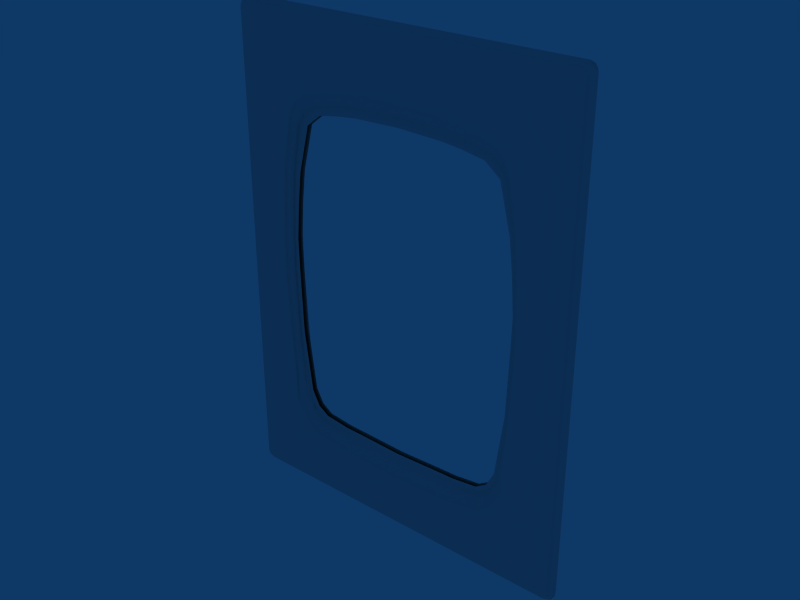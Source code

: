 # Source: Ame_V.blend  (saved by Blender 2.49.2; exported with 4.5.12 LTS)
import bpy
from mathutils import Matrix  # noqa: F401  (used for matrix-valued properties, if any)

bpy.ops.wm.read_factory_settings(use_empty=True)
scene = bpy.context.scene
scene.name = 'Scene'

# ---- collections
col_collection_1 = bpy.data.collections.new('Collection 1'); scene.collection.children.link(col_collection_1)

# ---- world
world_world = bpy.data.worlds.new('World'); scene.world = world_world
world_world.color = (0.05656, 0.2208, 0.4)
world_world.use_sun_shadow = False
world_world.sun_shadow_jitter_overblur = 0.0
world_world.cycles.sampling_method = 'MANUAL'
world_world.cycles.sample_map_resolution = 256

# ---- meshes
me_cube = bpy.data.meshes.new('Cube')
me_cube.from_pydata([(19.55, -1.077, 54.36), (19.55, 1.077, 54.36), (19.55, -1.077, 0.6787), (19.55, 1.077, 0.6787), (18.37, -1.745, 53.14), (18.37, 1.745, 53.14), (18.37, -1.745, 1.9), (18.37, 1.745, 1.9), (19.9, -0.2373, 54.76), (19.9, 0.2373, 54.76), (19.9, -0.2373, 0.2795), (19.9, 0.2373, 0.2795), (19.85, -1.12e-08, 54.71), (19.85, -1.12e-08, 0.3306), (19.74, -0.6329, 54.57), (19.74, 0.6329, 54.57), (19.74, -0.6329, 0.4702), (19.74, 0.6329, 0.4702), (18.99, -1.461, 53.79), (18.99, 1.461, 53.79), (18.99, -1.461, 1.25), (18.99, 1.461, 1.25), (18.36, -1.724, 52.81), (18.36, 1.724, 52.81), (18.36, -1.724, 2.229), (18.36, 1.724, 2.229), (20.13, -0.2373, 54.16), (20.13, 0.2373, 54.16), (20.13, -0.2373, 0.8818), (20.13, 0.2373, 0.8818), (20.01, -0.6329, 54.07), (20.01, 0.6329, 54.07), (20.01, -0.6329, 0.9677), (20.01, 0.6329, 0.9677), (18.01, -1.724, 53.15), (18.01, 1.724, 53.15), (18.01, -1.724, 1.886), (18.01, 1.724, 1.886), (19.39, -1.12e-08, 55.01), (19.39, -1.12e-08, 0.03264), (18.01, -1.724, 52.81), (18.01, 1.724, 52.81), (18.01, -1.724, 2.229), (18.01, 1.724, 2.229), (19.12, -1.056, 54.59), (19.12, 1.056, 54.59), (19.12, -1.056, 0.453), (19.12, 1.056, 0.453), (18.59, -1.44, 53.9), (18.59, 1.44, 53.9), (18.59, -1.44, 1.137), (18.59, 1.44, 1.137), (19.39, -0.2373, 55.01), (19.39, 0.2373, 55.01), (19.39, -0.2373, 0.03264), (19.39, 0.2373, 0.03264), (19.29, -0.6329, 54.86), (19.29, 0.6329, 54.86), (19.29, -0.6329, 0.1813), (19.29, 0.6329, 0.1813), (18.18, -1.735, 53.15), (18.18, 1.735, 53.15), (18.18, -1.735, 1.893), (18.18, 1.735, 1.893), (19.33, -1.067, 54.47), (19.33, 1.067, 54.47), (19.33, -1.067, 0.5675), (19.33, 1.067, 0.5675), (19.69, -0.2373, 54.89), (19.69, 0.2373, 54.89), (19.69, -0.2373, 0.1482), (19.69, 0.2373, 0.1482), (18.79, -1.451, 53.85), (18.79, 1.451, 53.85), (18.79, -1.451, 1.193), (18.79, 1.451, 1.193), (19.52, -0.6329, 54.7), (19.52, 0.6329, 54.7), (19.52, -0.6329, 0.3369), (19.52, 0.6329, 0.3369), (19.62, -1.12e-08, 54.85), (19.62, -1.12e-08, 0.1913), (19.71, -1.068, 54.19), (19.71, 1.068, 54.19), (19.71, -1.068, 0.8459), (19.71, 1.068, 0.8459), (18.36, -1.736, 52.99), (18.36, 1.736, 52.99), (18.36, -1.736, 2.046), (18.36, 1.736, 2.046), (20.04, -0.2373, 54.52), (20.04, 0.2373, 54.52), (20.04, -0.2373, 0.5215), (20.04, 0.2373, 0.5215), (19.97, -1.12e-08, 54.52), (19.97, -1.12e-08, 0.5215), (19.9, -0.6329, 54.39), (19.9, 0.6329, 54.39), (19.9, -0.6329, 0.65), (19.9, 0.6329, 0.65), (19.11, -1.452, 53.63), (19.11, 1.452, 53.63), (19.11, -1.452, 1.41), (19.11, 1.452, 1.41), (18.01, -1.724, 53.0), (18.01, 1.724, 53.0), (18.01, -1.724, 2.039), (18.01, 1.724, 2.039), (18.18, -1.73, 53.0), (18.18, 1.73, 53.0), (18.18, -1.73, 2.043), (18.18, 1.73, 2.043), (19.11, -1.44, 53.41), (19.11, 1.44, 53.41), (19.11, -1.44, 1.628), (19.11, 1.44, 1.628), (20.13, -1.12e-08, 54.16), (20.13, -1.12e-08, 0.8818), (19.83, -1.056, 53.91), (19.83, 1.056, 53.91), (19.83, -1.056, 1.132), (19.83, 1.056, 1.132), (18.18, -1.724, 52.81), (18.18, 1.724, 52.81), (18.18, -1.724, 2.229), (18.18, 1.724, 2.229), (0.0, -1.12e-08, 55.01), (0.0, -1.12e-08, 0.03264), (0.0, -1.724, 52.81), (0.0, 1.724, 52.81), (0.0, -1.724, 2.229), (0.0, 1.724, 2.229), (0.0, -1.724, 53.15), (0.0, 1.724, 53.15), (0.0, -1.724, 1.886), (0.0, 1.724, 1.886), (0.0, -1.724, 53.0), (0.0, 1.724, 53.0), (0.0, -1.724, 2.039), (0.0, 1.724, 2.039), (0.0, -1.44, 53.9), (0.0, 1.44, 53.9), (0.0, -1.44, 1.137), (0.0, 1.44, 1.137), (0.0, -0.2373, 55.01), (0.0, 0.2373, 55.01), (0.0, -0.2373, 0.03264), (0.0, 0.2373, 0.03264), (0.0, -1.056, 54.59), (0.0, 1.056, 54.59), (0.0, -1.056, 0.453), (0.0, 1.056, 0.453), (0.0, -0.6329, 54.86), (0.0, 0.6329, 54.86), (0.0, -0.6329, 0.1813), (0.0, 0.6329, 0.1813), (0.0, 1.853, 48.76), (0.0, 1.853, 6.008), (8.75, -1.12e-08, 55.01), (8.75, -1.12e-08, 0.03264), (8.75, -1.724, 52.81), (8.75, 1.724, 52.81), (8.75, -1.724, 2.229), (8.75, 1.724, 2.229), (8.75, -1.724, 53.15), (8.75, 1.724, 53.15), (8.75, -1.724, 1.886), (8.75, 1.724, 1.886), (8.75, -1.724, 53.0), (8.75, 1.724, 53.0), (8.75, -1.724, 2.039), (8.75, 1.724, 2.039), (8.75, -1.44, 53.9), (8.75, 1.44, 53.9), (8.75, -1.44, 1.137), (8.75, 1.44, 1.137), (8.75, -0.2373, 55.01), (8.75, 0.2373, 55.01), (8.75, -0.2373, 0.03264), (8.75, 0.2373, 0.03264), (8.75, -1.056, 54.59), (8.75, 1.056, 54.59), (8.75, -1.056, 0.453), (8.75, 1.056, 0.453), (8.75, -0.6329, 54.86), (8.75, 0.6329, 54.86), (8.75, -0.6329, 0.1813), (8.75, 0.6329, 0.1813), (7.328, -1.836, 48.3), (7.328, 1.836, 48.3), (7.328, 1.836, 6.409), (19.83, -1.056, 26.38), (18.18, -1.724, 26.38), (18.36, 1.724, 26.38), (20.13, -0.2373, 26.38), (20.13, 0.2373, 26.38), (20.01, 0.6329, 26.38), (18.01, -1.724, 26.38), (18.01, 1.724, 26.38), (19.11, 1.44, 41.7), (19.11, -1.44, 9.045), (19.11, 1.44, 9.045), (20.13, -1.12e-08, 41.7), (19.83, -1.056, 41.7), (18.18, -1.724, 41.7), (18.18, 1.724, 41.7), (18.36, 1.724, 41.7), (20.13, -0.2373, 41.7), (20.13, 0.2373, 41.7), (20.01, -0.6329, 41.7), (20.01, 0.6329, 41.7), (18.01, -1.724, 41.7), (15.49, -1.12e-08, 55.01), (15.49, -1.12e-08, 0.03264), (14.83, -1.724, 52.81), (14.83, 1.724, 52.81), (14.83, -1.724, 2.229), (14.83, 1.724, 2.229), (14.83, -1.724, 53.15), (14.83, 1.724, 53.15), (14.83, -1.724, 1.886), (14.83, 1.724, 1.886), (14.83, -1.724, 53.0), (14.83, 1.724, 53.0), (14.83, -1.724, 2.039), (14.83, 1.724, 2.039), (15.1, -1.44, 53.9), (15.1, 1.44, 53.9), (15.1, -1.44, 1.137), (15.1, 1.44, 1.137), (15.49, -0.2373, 55.01), (15.49, 0.2373, 55.01), (15.49, -0.2373, 0.03264), (15.49, 0.2373, 0.03264), (15.36, -1.056, 54.59), (15.36, 1.056, 54.59), (15.36, -1.056, 0.453), (15.36, 1.056, 0.453), (15.44, -0.6329, 54.86), (15.44, 0.6329, 54.86), (15.44, -0.6329, 0.1813), (15.44, 0.6329, 0.1813), (11.18, -1.843, 47.42), (11.18, 1.843, 47.42), (19.11, -1.44, 49.68), (19.11, 1.44, 49.68), (20.13, -1.12e-08, 50.06), (19.83, -1.056, 49.93), (19.83, 1.056, 49.93), (18.18, -1.724, 49.38), (18.18, 1.724, 49.38), (18.36, -1.724, 49.38), (18.36, 1.724, 49.38), (20.13, -0.2373, 50.06), (20.13, 0.2373, 50.06), (20.01, -0.6329, 50.01), (20.01, 0.6329, 50.01), (18.01, -1.724, 49.38), (18.01, 1.724, 49.38), (12.49, -1.827, 46.48), (12.49, 1.827, 46.48), (12.49, -1.827, 7.903), (12.49, 1.827, 7.903), (0.0, -1.853, 48.76), (0.0, -1.853, 6.008), (7.328, -1.836, 6.409), (14.35, -1.834, 39.17), (14.35, 1.834, 39.17), (11.24, -1.843, 6.899), (11.24, 1.843, 6.899), (13.34, -1.844, 44.91), (13.34, 1.844, 44.91), (18.18, -1.724, 9.345), (18.18, 1.724, 9.345), (18.36, -1.724, 34.48), (18.36, 1.724, 34.48), (20.13, -0.2373, 34.48), (20.13, 0.2373, 34.48), (20.13, -0.2373, 8.672), (20.13, 0.2373, 8.672), (20.01, 0.6329, 34.48), (18.01, -1.724, 34.48), (14.7, -1.82, 34.48), (14.7, 1.82, 34.48), (19.11, -1.44, 41.7), (19.83, 1.056, 41.7), (18.36, -1.724, 41.7), (18.36, -1.724, 9.345), (18.36, 1.724, 9.345), (20.01, -0.6329, 8.715), (20.01, 0.6329, 8.715), (18.01, 1.724, 41.7), (6.169, -1.12e-08, 55.01), (6.169, -1.12e-08, 0.03264), (6.169, -1.724, 52.81), (6.169, 1.724, 52.81), (6.169, -1.724, 2.229), (6.169, 1.724, 2.229), (6.169, -1.724, 53.15), (6.169, 1.724, 53.15), (6.169, -1.724, 1.886), (6.169, 1.724, 1.886), (6.169, -1.724, 53.0), (6.169, 1.724, 53.0), (6.169, -1.724, 2.039), (6.169, 1.724, 2.039), (6.169, -1.44, 53.9), (6.169, 1.44, 53.9), (6.169, -1.44, 1.137), (6.169, 1.44, 1.137), (6.169, -0.2373, 55.01), (6.169, 0.2373, 55.01), (6.169, -0.2373, 0.03264), (6.169, 0.2373, 0.03264), (6.169, -1.056, 54.59), (6.169, 1.056, 54.59), (6.169, -1.056, 0.453), (6.169, 1.056, 0.453), (6.169, -0.6329, 54.86), (6.169, 0.6329, 54.86), (6.169, -0.6329, 0.1813), (6.169, 0.6329, 0.1813), (4.811, -1.845, 48.56), (4.811, 1.845, 48.56), (4.545, -1.845, 6.206), (4.545, 1.845, 6.206), (19.11, -1.44, 34.48), (19.11, 1.44, 34.48), (20.13, -1.12e-08, 34.48), (20.13, -1.12e-08, 8.672), (19.83, -1.056, 34.48), (19.83, 1.056, 34.48), (18.18, -1.724, 34.48), (18.18, 1.724, 34.48), (20.01, -0.6329, 34.48), (18.01, 1.724, 34.48), (19.11, -1.44, 26.38), (19.11, 1.44, 26.38), (20.13, -1.12e-08, 26.38), (19.83, 1.056, 26.38), (18.18, 1.724, 26.38), (18.36, -1.724, 26.38), (20.01, -0.6329, 26.38), (14.92, -1.82, 26.38), (14.92, 1.82, 26.38), (19.83, -1.056, 8.797), (19.83, 1.056, 8.797), (18.01, -1.724, 9.345), (18.01, 1.724, 9.345), (14.15, -1.844, 10.59), (14.15, 1.844, 10.59), (18.01, -1.724, 19.38), (18.01, 1.724, 19.38), (20.01, -0.6329, 19.38), (20.01, 0.6329, 19.38), (18.36, -1.724, 19.38), (18.36, 1.724, 19.38), (18.18, -1.724, 19.38), (18.18, 1.724, 19.38), (20.13, -1.12e-08, 19.38), (19.11, -1.44, 19.38), (19.11, 1.44, 19.38), (19.83, -1.056, 19.38), (19.83, 1.056, 19.38), (14.54, -1.829, 19.38), (14.54, 1.829, 19.38), (20.13, -0.2373, 19.38), (20.13, 0.2373, 19.38), (19.11, -1.44, 30.33), (19.11, 1.44, 30.33), (20.13, -1.12e-08, 30.33), (19.83, -1.056, 30.33), (19.83, 1.056, 30.33), (18.18, -1.724, 30.33), (18.18, 1.724, 30.33), (18.36, -1.724, 30.33), (18.36, 1.724, 30.33), (20.13, -0.2373, 30.33), (20.13, 0.2373, 30.33), (20.01, -0.6329, 30.33), (20.01, 0.6329, 30.33), (18.01, -1.724, 30.33), (18.01, 1.724, 30.33), (14.88, -1.82, 30.33), (14.88, 1.82, 30.33), (16.4, -1.742, 51.07), (16.4, 1.742, 51.07), (16.4, -1.742, 3.651), (16.4, 1.742, 3.651), (0.0, -1.754, 2.734), (0.0, 1.754, 2.734), (8.776, -1.746, 51.96), (8.776, 1.746, 51.96), (8.005, -1.746, 2.927), (8.005, 1.746, 2.927), (17.53, 1.739, 26.38), (17.26, -1.745, 41.19), (13.74, -1.749, 51.53), (13.74, 1.749, 51.53), (13.74, -1.749, 3.18), (13.74, 1.749, 3.18), (16.78, -1.75, 48.34), (16.78, 1.75, 48.34), (17.43, 1.739, 34.48), (17.26, 1.745, 41.19), (5.071, -1.75, 2.829), (5.071, 1.75, 2.829), (17.43, -1.739, 34.48), (17.53, -1.739, 26.38), (16.85, -1.75, 8.534), (16.85, 1.75, 8.534), (17.34, -1.743, 19.38), (17.34, 1.743, 19.38), (17.51, -1.739, 30.33), (17.51, 1.739, 30.33), (5.247, -1.75, 52.17), (5.247, 1.75, 52.17), (0.0, -1.753, 51.9), (0.0, 1.753, 51.9), (12.27, -1.828, 45.73), (12.27, 1.828, 45.73), (11.01, -1.842, 46.64), (11.01, 1.842, 46.64), (7.304, -1.836, 47.48), (7.304, 1.836, 47.48), (12.27, -1.828, 8.665), (12.27, 1.828, 8.665), (11.06, -1.842, 7.7), (11.06, 1.842, 7.7), (14.05, -1.834, 38.71), (14.05, 1.834, 38.71), (0.0, -1.852, 6.844), (0.0, 1.852, 6.844), (4.63, -1.844, 7.034), (4.63, 1.844, 7.034), (14.39, -1.821, 34.48), (14.39, 1.821, 34.48), (14.6, 1.821, 26.38), (14.6, -1.821, 26.38), (14.56, -1.821, 30.33), (14.56, 1.821, 30.33), (13.71, -1.844, 10.81), (13.71, 1.844, 10.81), (14.23, -1.829, 19.38), (14.23, 1.829, 19.38), (7.304, -1.836, 7.229), (7.304, 1.836, 7.229), (4.886, -1.844, 47.74), (4.886, 1.844, 47.74), (0.0, -1.852, 47.93), (0.0, 1.852, 47.93), (13.08, -1.844, 44.23), (13.08, 1.844, 44.23), (10.87, -0.45, 45.18), (10.87, 0.45, 45.18), (12.03, -0.4364, 44.34), (12.03, 0.4364, 44.34), (7.464, -0.4445, 45.95), (7.464, 0.4445, 45.95), (10.78, -0.45, 9.135), (10.78, 0.45, 9.135), (12.03, -0.4364, 10.11), (12.03, 0.4364, 10.11), (13.67, -0.442, 37.88), (13.67, 0.442, 37.88), (5.002, -0.4518, 8.729), (5.002, 0.4518, 8.729), (0.0, -0.459, 8.554), (0.0, 0.459, 8.554), (13.99, -0.4301, 34.48), (13.99, 0.4301, 34.48), (14.18, -0.4301, 26.38), (14.18, 0.4301, 26.38), (14.14, -0.4301, 30.33), (14.14, 0.4301, 30.33), (12.75, -0.4513, 11.56), (12.75, 0.4513, 11.56), (13.84, -0.4381, 19.38), (13.84, 0.4381, 19.38), (7.464, -0.4445, 8.909), (7.464, 0.4445, 8.909), (5.238, -0.4518, 46.19), (5.238, 0.4518, 46.19), (0.0, -0.459, 46.36), (0.0, 0.459, 46.36), (12.78, -0.4513, 42.96), (12.78, 0.4513, 42.96), (9.893, -0.4342, 44.58), (9.893, 0.4342, 44.58), (10.72, -0.4564, 43.95), (10.72, 0.4564, 43.95), (7.321, -0.4342, 45.02), (7.321, 0.4342, 45.02), (10.23, -0.4342, 9.722), (10.23, 0.4342, 9.722), (11.49, -0.4342, 10.55), (11.49, 0.4342, 10.55), (12.91, 0.4342, 38.06), (12.91, -0.4342, 38.06), (4.948, -0.4342, 9.306), (4.948, 0.4342, 9.306), (0.0, -0.4342, 9.128), (0.0, 0.4342, 9.128), (13.34, -0.4342, 34.48), (13.34, 0.4342, 34.48), (13.57, -0.4342, 26.38), (13.57, 0.4342, 26.38), (13.66, -0.4342, 30.33), (13.66, 0.4342, 30.33), (12.38, -0.4342, 12.27), (12.38, 0.4342, 12.27), (13.32, -0.4342, 19.38), (13.32, 0.4342, 19.38), (7.321, -0.4342, 9.37), (7.321, 0.4342, 9.37), (5.176, -0.4342, 45.26), (5.176, 0.4342, 45.26), (0.0, -0.4342, 45.44), (0.0, 0.4342, 45.44), (11.62, -0.4342, 43.22), (11.62, 0.4342, 43.22), (12.03, -0.8831, 44.67), (12.03, 0.8831, 44.67), (10.84, -0.897, 45.52), (10.84, 0.897, 45.52), (7.362, -0.8914, 46.31), (7.362, 0.8914, 46.31), (10.9, -0.897, 8.915), (10.9, 0.897, 8.915), (12.03, -0.8831, 9.822), (12.03, 0.8831, 9.822), (13.7, -0.8888, 38.07), (13.7, 0.8888, 38.07), (0.0, -0.9062, 8.11), (0.0, 0.9062, 8.11), (4.848, -0.8988, 8.289), (4.848, 0.8988, 8.289), (14.03, 0.8766, 34.48), (14.03, -0.8766, 34.48), (14.22, -0.8766, 26.38), (14.22, 0.8766, 26.38), (14.19, -0.8766, 30.33), (14.19, 0.8766, 30.33), (12.94, -0.8983, 11.39), (12.94, 0.8983, 11.39), (13.88, -0.8848, 19.38), (13.88, 0.8848, 19.38), (7.362, -0.8914, 8.472), (7.362, 0.8914, 8.472), (5.089, -0.8988, 46.55), (5.089, 0.8988, 46.55), (0.0, -0.9062, 46.73), (0.0, 0.9062, 46.73), (12.79, -0.8983, 43.25), (12.79, 0.8983, 43.25)], [], [(80, 68, 8, 12), (9, 69, 80, 12), (10, 70, 81, 13), (81, 71, 11, 13), (38, 52, 68, 80), (69, 53, 38, 80), (70, 54, 39, 81), (39, 55, 71, 81), (68, 76, 14, 8), (15, 77, 69, 9), (16, 78, 70, 10), (71, 79, 17, 11), (52, 56, 76, 68), (77, 57, 53, 69), (78, 58, 54, 70), (55, 59, 79, 71), (0, 14, 76, 64), (1, 65, 77, 15), (2, 66, 78, 16), (79, 67, 3, 17), (56, 44, 64, 76), (65, 45, 57, 77), (66, 46, 58, 78), (59, 47, 67, 79), (18, 0, 64, 72), (65, 1, 19, 73), (66, 2, 20, 74), (21, 3, 67, 75), (44, 48, 72, 64), (73, 49, 45, 65), (74, 50, 46, 66), (47, 51, 75, 67), (72, 60, 4, 18), (5, 61, 73, 19), (6, 62, 74, 20), (75, 63, 7, 21), (48, 34, 60, 72), (61, 35, 49, 73), (62, 36, 50, 74), (51, 37, 63, 75), (90, 94, 12, 8), (12, 94, 91, 9), (13, 95, 92, 10), (93, 95, 13, 11), (26, 116, 94, 90), (94, 116, 27, 91), (95, 117, 28, 92), (29, 117, 95, 93), (14, 0, 82, 96), (83, 1, 15, 97), (84, 2, 16, 98), (17, 3, 85, 99), (118, 30, 96, 82), (97, 31, 119, 83), (98, 32, 120, 84), (121, 33, 99, 85), (96, 90, 8, 14), (9, 91, 97, 15), (10, 92, 98, 16), (99, 93, 11, 17), (30, 26, 90, 96), (91, 27, 31, 97), (92, 28, 32, 98), (33, 29, 93, 99), (82, 100, 112, 118), (113, 101, 83, 119), (114, 102, 84, 120), (85, 103, 115, 121), (0, 18, 100, 82), (1, 83, 101, 19), (2, 84, 102, 20), (103, 85, 3, 21), (100, 86, 22, 112), (23, 87, 101, 113), (24, 88, 102, 114), (103, 89, 25, 115), (18, 4, 86, 100), (87, 5, 19, 101), (88, 6, 20, 102), (21, 7, 89, 103), (86, 108, 122, 22), (123, 109, 87, 23), (124, 110, 88, 24), (89, 111, 125, 25), (4, 60, 108, 86), (109, 61, 5, 87), (110, 62, 6, 88), (7, 63, 111, 89), (108, 104, 40, 122), (41, 105, 109, 123), (42, 106, 110, 124), (111, 107, 43, 125), (60, 34, 104, 108), (105, 35, 61, 109), (106, 36, 62, 110), (63, 37, 107, 111), (212, 230, 52, 38), (53, 231, 212, 38), (54, 232, 213, 39), (213, 233, 55, 39), (158, 176, 230, 212), (231, 177, 158, 212), (232, 178, 159, 213), (159, 179, 233, 213), (230, 238, 56, 52), (57, 239, 231, 53), (58, 240, 232, 54), (233, 241, 59, 55), (176, 184, 238, 230), (239, 185, 177, 231), (240, 186, 178, 232), (179, 187, 241, 233), (238, 234, 44, 56), (45, 235, 239, 57), (46, 236, 240, 58), (241, 237, 47, 59), (184, 180, 234, 238), (235, 181, 185, 239), (236, 182, 186, 240), (187, 183, 237, 241), (234, 226, 48, 44), (49, 227, 235, 45), (50, 228, 236, 46), (237, 229, 51, 47), (180, 172, 226, 234), (227, 173, 181, 235), (228, 174, 182, 236), (183, 175, 229, 237), (226, 218, 34, 48), (35, 219, 227, 49), (36, 220, 228, 50), (229, 221, 37, 51), (172, 164, 218, 226), (219, 165, 173, 227), (220, 166, 174, 228), (175, 167, 221, 229), (214, 222, 168, 160), (169, 223, 215, 161), (170, 224, 216, 162), (217, 225, 171, 163), (40, 104, 222, 214), (223, 105, 41, 215), (224, 106, 42, 216), (43, 107, 225, 217), (222, 218, 164, 168), (165, 219, 223, 169), (166, 220, 224, 170), (225, 221, 167, 171), (104, 34, 218, 222), (219, 35, 105, 223), (220, 36, 106, 224), (107, 37, 221, 225), (253, 246, 116, 26), (116, 246, 254, 27), (117, 329, 278, 28), (279, 329, 117, 29), (207, 202, 246, 253), (246, 202, 208, 254), (247, 255, 30, 118), (31, 256, 248, 119), (32, 289, 345, 120), (346, 290, 33, 121), (203, 209, 255, 247), (256, 210, 285, 248), (255, 253, 26, 30), (27, 254, 256, 31), (28, 278, 289, 32), (290, 279, 29, 33), (209, 207, 253, 255), (254, 208, 210, 256), (247, 244, 284, 203), (199, 245, 248, 285), (118, 112, 244, 247), (245, 113, 119, 248), (200, 114, 120, 345), (121, 115, 201, 346), (244, 251, 286, 284), (206, 252, 245, 199), (112, 22, 251, 244), (252, 23, 113, 245), (287, 24, 114, 200), (115, 25, 288, 201), (251, 249, 204, 286), (205, 250, 252, 206), (22, 122, 249, 251), (250, 123, 23, 252), (272, 124, 24, 287), (25, 125, 273, 288), (249, 257, 211, 204), (291, 258, 250, 205), (122, 40, 257, 249), (258, 41, 123, 250), (347, 42, 124, 272), (125, 43, 348, 273), (292, 310, 176, 158), (177, 311, 292, 158), (178, 312, 293, 159), (293, 313, 179, 159), (126, 144, 310, 292), (311, 145, 126, 292), (312, 146, 127, 293), (127, 147, 313, 293), (310, 318, 184, 176), (185, 319, 311, 177), (186, 320, 312, 178), (313, 321, 187, 179), (144, 152, 318, 310), (319, 153, 145, 311), (320, 154, 146, 312), (147, 155, 321, 313), (318, 314, 180, 184), (181, 315, 319, 185), (182, 316, 320, 186), (321, 317, 183, 187), (152, 148, 314, 318), (315, 149, 153, 319), (316, 150, 154, 320), (155, 151, 317, 321), (314, 306, 172, 180), (173, 307, 315, 181), (174, 308, 316, 182), (317, 309, 175, 183), (148, 140, 306, 314), (307, 141, 149, 315), (308, 142, 150, 316), (151, 143, 309, 317), (306, 298, 164, 172), (165, 299, 307, 173), (166, 300, 308, 174), (309, 301, 167, 175), (140, 132, 298, 306), (299, 133, 141, 307), (300, 134, 142, 308), (143, 135, 301, 309), (294, 302, 136, 128), (137, 303, 295, 129), (138, 304, 296, 130), (297, 305, 139, 131), (160, 168, 302, 294), (303, 169, 161, 295), (304, 170, 162, 296), (163, 171, 305, 297), (302, 298, 132, 136), (133, 299, 303, 137), (134, 300, 304, 138), (305, 301, 135, 139), (168, 164, 298, 302), (299, 165, 169, 303), (300, 166, 170, 304), (171, 167, 301, 305), (276, 328, 202, 207), (202, 328, 277, 208), (330, 334, 209, 203), (210, 280, 331, 285), (334, 276, 207, 209), (208, 277, 280, 210), (203, 284, 326, 330), (327, 199, 285, 331), (284, 286, 274, 326), (275, 206, 199, 327), (286, 204, 332, 274), (333, 205, 206, 275), (204, 211, 281, 332), (335, 291, 205, 333), (278, 329, 359, 366), (359, 329, 279, 367), (345, 289, 353, 362), (354, 290, 346, 363), (289, 278, 366, 353), (367, 279, 290, 354), (362, 360, 200, 345), (201, 361, 363, 346), (360, 355, 287, 200), (288, 356, 361, 201), (355, 357, 272, 287), (273, 358, 356, 288), (357, 351, 347, 272), (348, 352, 358, 273), (366, 359, 338, 194), (338, 359, 367, 195), (362, 353, 342, 191), (196, 354, 363, 339), (353, 366, 194, 342), (195, 367, 354, 196), (191, 336, 360, 362), (361, 337, 339, 363), (336, 341, 355, 360), (356, 193, 337, 361), (341, 192, 357, 355), (358, 340, 193, 356), (192, 197, 351, 357), (352, 198, 340, 358), (377, 370, 328, 276), (328, 370, 378, 277), (194, 338, 370, 377), (370, 338, 195, 378), (371, 379, 334, 330), (280, 380, 372, 331), (191, 342, 379, 371), (380, 196, 339, 372), (379, 377, 276, 334), (277, 378, 380, 280), (342, 194, 377, 379), (378, 195, 196, 380), (371, 368, 336, 191), (337, 369, 372, 339), (330, 326, 368, 371), (369, 327, 331, 372), (368, 375, 341, 336), (193, 376, 369, 337), (326, 274, 375, 368), (376, 275, 327, 369), (375, 373, 192, 341), (340, 374, 376, 193), (274, 332, 373, 375), (374, 333, 275, 376), (373, 381, 197, 192), (198, 382, 374, 340), (332, 281, 381, 373), (382, 335, 333, 374), (385, 397, 242, 259), (243, 398, 386, 260), (40, 214, 397, 385), (398, 215, 41, 386), (387, 399, 216, 42), (217, 400, 388, 43), (261, 268, 399, 387), (400, 269, 262, 388), (397, 391, 188, 242), (189, 392, 398, 243), (214, 160, 391, 397), (392, 161, 215, 398), (399, 393, 162, 216), (163, 394, 400, 217), (268, 265, 393, 399), (394, 190, 269, 400), (396, 401, 270, 266), (271, 402, 404, 267), (211, 257, 401, 396), (402, 258, 291, 404), (401, 385, 259, 270), (260, 386, 402, 271), (257, 40, 385, 401), (386, 41, 258, 402), (409, 387, 42, 347), (43, 388, 410, 348), (349, 261, 387, 409), (388, 262, 350, 410), (389, 405, 324, 264), (325, 406, 390, 157), (130, 296, 405, 389), (406, 297, 131, 390), (405, 393, 265, 324), (190, 394, 406, 325), (296, 162, 393, 405), (394, 163, 297, 406), (396, 407, 281, 211), (335, 403, 404, 291), (266, 282, 407, 396), (403, 283, 267, 404), (411, 409, 347, 351), (348, 410, 412, 352), (364, 349, 409, 411), (410, 350, 365, 412), (408, 411, 351, 197), (352, 412, 395, 198), (343, 364, 411, 408), (412, 365, 344, 395), (407, 413, 381, 281), (382, 414, 403, 335), (282, 383, 413, 407), (414, 384, 283, 403), (413, 408, 197, 381), (198, 395, 414, 382), (383, 343, 408, 413), (395, 344, 384, 414), (415, 294, 128, 417), (129, 295, 416, 418), (415, 391, 160, 294), (161, 392, 416, 295), (415, 322, 188, 391), (189, 323, 416, 392), (415, 417, 263, 322), (156, 418, 416, 323), (419, 259, 242, 421), (243, 260, 420, 422), (421, 242, 188, 423), (189, 243, 422, 424), (427, 268, 261, 425), (262, 269, 428, 426), (431, 264, 324, 433), (325, 157, 432, 434), (435, 282, 266, 429), (267, 283, 436, 430), (439, 383, 282, 435), (283, 384, 440, 436), (438, 343, 383, 439), (384, 344, 437, 440), (441, 349, 364, 443), (365, 350, 442, 444), (443, 364, 343, 438), (344, 365, 444, 437), (425, 261, 349, 441), (350, 262, 426, 442), (433, 324, 265, 445), (190, 325, 434, 446), (423, 188, 322, 447), (323, 189, 424, 448), (447, 322, 263, 449), (156, 323, 448, 450), (429, 266, 270, 451), (271, 267, 430, 452), (451, 270, 259, 419), (260, 271, 452, 420), (445, 265, 268, 427), (269, 190, 446, 428), (489, 455, 453, 487), (454, 456, 490, 488), (487, 453, 457, 491), (458, 454, 488, 492), (493, 459, 461, 495), (462, 460, 494, 496), (501, 467, 465, 499), (466, 468, 502, 500), (503, 469, 463, 498), (464, 470, 504, 497), (507, 473, 469, 503), (470, 474, 508, 504), (505, 471, 473, 507), (474, 472, 506, 508), (509, 475, 477, 511), (478, 476, 510, 512), (511, 477, 471, 505), (472, 478, 512, 506), (495, 461, 475, 509), (476, 462, 496, 510), (499, 465, 479, 513), (480, 466, 500, 514), (491, 457, 481, 515), (482, 458, 492, 516), (515, 481, 483, 517), (484, 482, 516, 518), (498, 463, 485, 519), (486, 464, 497, 520), (519, 485, 455, 489), (456, 486, 520, 490), (513, 479, 459, 493), (460, 480, 514, 494), (523, 521, 419, 421), (420, 522, 524, 422), (453, 455, 521, 523), (522, 456, 454, 524), (525, 523, 421, 423), (422, 524, 526, 424), (457, 453, 523, 525), (524, 454, 458, 526), (529, 527, 427, 425), (428, 528, 530, 426), (461, 459, 527, 529), (528, 460, 462, 530), (535, 533, 431, 433), (432, 534, 536, 434), (465, 467, 533, 535), (534, 468, 466, 536), (531, 538, 435, 429), (436, 537, 532, 430), (463, 469, 538, 531), (537, 470, 464, 532), (538, 541, 439, 435), (440, 542, 537, 436), (469, 473, 541, 538), (542, 474, 470, 537), (541, 539, 438, 439), (437, 540, 542, 440), (473, 471, 539, 541), (540, 472, 474, 542), (545, 543, 441, 443), (442, 544, 546, 444), (477, 475, 543, 545), (544, 476, 478, 546), (539, 545, 443, 438), (444, 546, 540, 437), (471, 477, 545, 539), (546, 478, 472, 540), (543, 529, 425, 441), (426, 530, 544, 442), (475, 461, 529, 543), (530, 462, 476, 544), (547, 535, 433, 445), (434, 536, 548, 446), (479, 465, 535, 547), (536, 466, 480, 548), (549, 525, 423, 447), (424, 526, 550, 448), (481, 457, 525, 549), (526, 458, 482, 550), (551, 549, 447, 449), (448, 550, 552, 450), (483, 481, 549, 551), (550, 482, 484, 552), (553, 531, 429, 451), (430, 532, 554, 452), (485, 463, 531, 553), (532, 464, 486, 554), (521, 553, 451, 419), (452, 554, 522, 420), (455, 485, 553, 521), (554, 486, 456, 522), (527, 547, 445, 427), (446, 548, 528, 428), (459, 479, 547, 527), (548, 480, 460, 528)])
me_cube.polygons.foreach_set('use_smooth', [True] * 512)
me_cube.use_remesh_preserve_volume = False
me_cube.use_remesh_preserve_attributes = False
me_cube.use_mirror_vertex_groups = False
me_cube.update()

# ---- objects
ob_cube = bpy.data.objects.new('Cube', me_cube)

# ---- transforms, parenting, visibility, modifiers, constraints
ob_cube.location = (0.0, 0.0, 0.0)
ob_cube.scale = (1.0, 0.7065, 1.0)
ob_cube.lock_rotations_4d = False
ob_cube.empty_display_type = 'ARROWS'
ob_cube.lineart.crease_threshold = 0.0
_m = ob_cube.modifiers.new('Mirror', 'MIRROR')

# ---- collection membership
col_collection_1.objects.link(ob_cube)

# ---- scene / render settings (as saved in the file)
scene.frame_start = 1; scene.frame_end = 250; scene.frame_set(1)
scene.render.engine = 'BLENDER_EEVEE_NEXT'
scene.render.image_settings.file_format = 'JPEG'
scene.render.image_settings.color_mode = 'RGB'
scene.render.image_settings.compression = 90
scene.render.resolution_x = 800
scene.render.resolution_y = 600
scene.render.pixel_aspect_x = 100.0
scene.render.pixel_aspect_y = 100.0
scene.render.fps = 25
scene.render.dither_intensity = 0.0
scene.render.use_compositing = False
scene.render.use_sequencer = False
scene.render.bake_margin = 2
scene.render.bake_bias = 0.0
scene.render.use_stamp_time = False
scene.render.use_stamp_date = False
scene.render.use_stamp_frame = False
scene.render.use_stamp_camera = False
scene.render.use_stamp_scene = False
scene.render.use_stamp_filename = False
scene.render.use_stamp_render_time = False
scene.render.stamp_font_size = 0
scene.cycles.use_denoising = False
scene.cycles.samples = 10
scene.cycles.sampling_pattern = 'TABULATED_SOBOL'
scene.cycles.light_sampling_threshold = 0.0
scene.cycles.use_adaptive_sampling = False
scene.cycles.use_light_tree = False
scene.cycles.blur_glossy = 0.0
scene.cycles.volume_bounces = 1
scene.cycles.pixel_filter_type = 'GAUSSIAN'
scene.cycles.sample_clamp_indirect = 0.0
scene.view_settings.view_transform = 'Raw'
bpy.context.view_layer.update()

# ---- added for rendering (the .blend has no active camera): camera
cam_auto = bpy.data.cameras.new('AutoCamera')
cam_auto.lens = 50.0
cam_auto.sensor_width = 36.0
cam_auto.clip_end = 1107.15
ob_auto_camera = bpy.data.objects.new('AutoCamera', cam_auto)
scene.collection.objects.link(ob_auto_camera)
ob_auto_camera.location = (63.0855, -75.7026, 77.988)
ob_auto_camera.rotation_euler = (1.09748, -7.21219e-08, 0.694738)
scene.camera = ob_auto_camera
bpy.context.view_layer.update()
